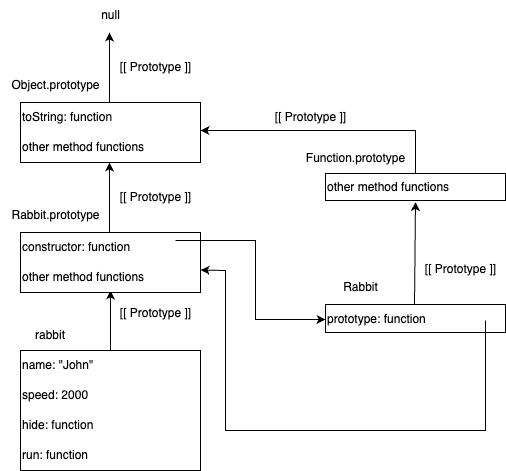

The diagram above was exported from draw.io. Its source (the exported page's mxGraphModel, read from the mxfile embedded in the PNG):
<mxGraphModel dx="1296" dy="727" grid="1" gridSize="10" guides="1" tooltips="1" connect="1" arrows="1" fold="1" page="1" pageScale="1" pageWidth="850" pageHeight="1100" math="0" shadow="0">
  <root>
    <mxCell id="0" />
    <mxCell id="1" parent="0" />
    <mxCell id="WpBqvM4vlyBw8-gYH85P-1" value="" style="rounded=0;whiteSpace=wrap;html=1;" vertex="1" parent="1">
      <mxGeometry x="245" y="540" width="180" height="120" as="geometry" />
    </mxCell>
    <mxCell id="WpBqvM4vlyBw8-gYH85P-2" value="name: &quot;John&quot;" style="text;html=1;align=left;verticalAlign=middle;whiteSpace=wrap;rounded=0;" vertex="1" parent="1">
      <mxGeometry x="245" y="540" width="180" height="30" as="geometry" />
    </mxCell>
    <mxCell id="WpBqvM4vlyBw8-gYH85P-3" value="speed: 2000" style="text;html=1;align=left;verticalAlign=middle;whiteSpace=wrap;rounded=0;" vertex="1" parent="1">
      <mxGeometry x="245" y="570" width="180" height="30" as="geometry" />
    </mxCell>
    <mxCell id="WpBqvM4vlyBw8-gYH85P-5" value="run: function" style="text;html=1;align=left;verticalAlign=middle;whiteSpace=wrap;rounded=0;" vertex="1" parent="1">
      <mxGeometry x="245" y="630" width="180" height="30" as="geometry" />
    </mxCell>
    <mxCell id="WpBqvM4vlyBw8-gYH85P-6" value="hide: function" style="text;html=1;align=left;verticalAlign=middle;whiteSpace=wrap;rounded=0;" vertex="1" parent="1">
      <mxGeometry x="245" y="600" width="180" height="30" as="geometry" />
    </mxCell>
    <mxCell id="WpBqvM4vlyBw8-gYH85P-7" value="rabbit" style="text;html=1;align=center;verticalAlign=middle;whiteSpace=wrap;rounded=0;" vertex="1" parent="1">
      <mxGeometry x="245" y="510" width="60" height="30" as="geometry" />
    </mxCell>
    <mxCell id="WpBqvM4vlyBw8-gYH85P-8" value="" style="rounded=0;whiteSpace=wrap;html=1;" vertex="1" parent="1">
      <mxGeometry x="245" y="292" width="180" height="60" as="geometry" />
    </mxCell>
    <mxCell id="WpBqvM4vlyBw8-gYH85P-9" value="" style="endArrow=classic;html=1;rounded=0;exitX=0.5;exitY=0;exitDx=0;exitDy=0;" edge="1" parent="1" source="WpBqvM4vlyBw8-gYH85P-2">
      <mxGeometry width="50" height="50" relative="1" as="geometry">
        <mxPoint x="275" y="600" as="sourcePoint" />
        <mxPoint x="335" y="480" as="targetPoint" />
      </mxGeometry>
    </mxCell>
    <mxCell id="WpBqvM4vlyBw8-gYH85P-10" value="[[ Prototype ]]" style="text;html=1;align=center;verticalAlign=middle;resizable=0;points=[];autosize=1;strokeColor=none;fillColor=none;" vertex="1" parent="1">
      <mxGeometry x="335" y="488" width="90" height="30" as="geometry" />
    </mxCell>
    <mxCell id="WpBqvM4vlyBw8-gYH85P-11" value="Object.prototype" style="text;html=1;align=center;verticalAlign=middle;resizable=0;points=[];autosize=1;strokeColor=none;fillColor=none;" vertex="1" parent="1">
      <mxGeometry x="225" y="260" width="110" height="30" as="geometry" />
    </mxCell>
    <mxCell id="WpBqvM4vlyBw8-gYH85P-12" value="" style="endArrow=classic;html=1;rounded=0;entryX=0.5;entryY=1;entryDx=0;entryDy=0;exitX=0.5;exitY=0;exitDx=0;exitDy=0;" edge="1" parent="1">
      <mxGeometry width="50" height="50" relative="1" as="geometry">
        <mxPoint x="334" y="292" as="sourcePoint" />
        <mxPoint x="334" y="222" as="targetPoint" />
      </mxGeometry>
    </mxCell>
    <mxCell id="WpBqvM4vlyBw8-gYH85P-13" value="null" style="text;html=1;align=center;verticalAlign=middle;resizable=0;points=[];autosize=1;strokeColor=none;fillColor=none;" vertex="1" parent="1">
      <mxGeometry x="315" y="190" width="40" height="30" as="geometry" />
    </mxCell>
    <mxCell id="WpBqvM4vlyBw8-gYH85P-14" value="toString: function" style="text;html=1;align=left;verticalAlign=middle;whiteSpace=wrap;rounded=0;" vertex="1" parent="1">
      <mxGeometry x="245" y="292" width="180" height="30" as="geometry" />
    </mxCell>
    <mxCell id="WpBqvM4vlyBw8-gYH85P-15" value="other method functions" style="text;html=1;align=left;verticalAlign=middle;whiteSpace=wrap;rounded=0;" vertex="1" parent="1">
      <mxGeometry x="245" y="322" width="180" height="30" as="geometry" />
    </mxCell>
    <mxCell id="WpBqvM4vlyBw8-gYH85P-16" value="[[ Prototype ]]" style="text;html=1;align=center;verticalAlign=middle;resizable=0;points=[];autosize=1;strokeColor=none;fillColor=none;" vertex="1" parent="1">
      <mxGeometry x="335" y="242" width="90" height="30" as="geometry" />
    </mxCell>
    <mxCell id="WpBqvM4vlyBw8-gYH85P-24" value="" style="rounded=0;whiteSpace=wrap;html=1;" vertex="1" parent="1">
      <mxGeometry x="245" y="422" width="180" height="60" as="geometry" />
    </mxCell>
    <mxCell id="WpBqvM4vlyBw8-gYH85P-25" value="Rabbit.prototype" style="text;html=1;align=center;verticalAlign=middle;resizable=0;points=[];autosize=1;strokeColor=none;fillColor=none;" vertex="1" parent="1">
      <mxGeometry x="225" y="390" width="110" height="30" as="geometry" />
    </mxCell>
    <mxCell id="WpBqvM4vlyBw8-gYH85P-26" value="" style="endArrow=classic;html=1;rounded=0;entryX=0.5;entryY=1;entryDx=0;entryDy=0;exitX=0.5;exitY=0;exitDx=0;exitDy=0;" edge="1" parent="1">
      <mxGeometry width="50" height="50" relative="1" as="geometry">
        <mxPoint x="334" y="422" as="sourcePoint" />
        <mxPoint x="334" y="352" as="targetPoint" />
      </mxGeometry>
    </mxCell>
    <mxCell id="WpBqvM4vlyBw8-gYH85P-28" value="constructor: function" style="text;html=1;align=left;verticalAlign=middle;whiteSpace=wrap;rounded=0;" vertex="1" parent="1">
      <mxGeometry x="245" y="422" width="180" height="30" as="geometry" />
    </mxCell>
    <mxCell id="WpBqvM4vlyBw8-gYH85P-29" value="other method functions" style="text;html=1;align=left;verticalAlign=middle;whiteSpace=wrap;rounded=0;" vertex="1" parent="1">
      <mxGeometry x="245" y="452" width="180" height="30" as="geometry" />
    </mxCell>
    <mxCell id="WpBqvM4vlyBw8-gYH85P-30" value="[[ Prototype ]]" style="text;html=1;align=center;verticalAlign=middle;resizable=0;points=[];autosize=1;strokeColor=none;fillColor=none;" vertex="1" parent="1">
      <mxGeometry x="335" y="372" width="90" height="30" as="geometry" />
    </mxCell>
    <mxCell id="WpBqvM4vlyBw8-gYH85P-37" value="" style="rounded=0;whiteSpace=wrap;html=1;" vertex="1" parent="1">
      <mxGeometry x="550" y="363" width="180" height="27" as="geometry" />
    </mxCell>
    <mxCell id="WpBqvM4vlyBw8-gYH85P-38" value="Function.prototype" style="text;html=1;align=center;verticalAlign=middle;resizable=0;points=[];autosize=1;strokeColor=none;fillColor=none;" vertex="1" parent="1">
      <mxGeometry x="520" y="333" width="120" height="30" as="geometry" />
    </mxCell>
    <mxCell id="WpBqvM4vlyBw8-gYH85P-39" value="" style="endArrow=classic;html=1;rounded=0;exitX=0.5;exitY=0;exitDx=0;exitDy=0;" edge="1" parent="1">
      <mxGeometry width="50" height="50" relative="1" as="geometry">
        <mxPoint x="640" y="363" as="sourcePoint" />
        <mxPoint x="425" y="320" as="targetPoint" />
        <Array as="points">
          <mxPoint x="640" y="320" />
        </Array>
      </mxGeometry>
    </mxCell>
    <mxCell id="WpBqvM4vlyBw8-gYH85P-42" value="other method functions" style="text;html=1;align=left;verticalAlign=middle;whiteSpace=wrap;rounded=0;" vertex="1" parent="1">
      <mxGeometry x="550" y="361.5" width="180" height="30" as="geometry" />
    </mxCell>
    <mxCell id="WpBqvM4vlyBw8-gYH85P-43" value="[[ Prototype ]]" style="text;html=1;align=center;verticalAlign=middle;resizable=0;points=[];autosize=1;strokeColor=none;fillColor=none;" vertex="1" parent="1">
      <mxGeometry x="490" y="292" width="90" height="30" as="geometry" />
    </mxCell>
    <mxCell id="WpBqvM4vlyBw8-gYH85P-44" value="" style="rounded=0;whiteSpace=wrap;html=1;" vertex="1" parent="1">
      <mxGeometry x="550" y="494" width="180" height="28" as="geometry" />
    </mxCell>
    <mxCell id="WpBqvM4vlyBw8-gYH85P-45" value="Rabbit" style="text;html=1;align=center;verticalAlign=middle;resizable=0;points=[];autosize=1;strokeColor=none;fillColor=none;" vertex="1" parent="1">
      <mxGeometry x="555" y="462" width="60" height="30" as="geometry" />
    </mxCell>
    <mxCell id="WpBqvM4vlyBw8-gYH85P-46" value="" style="endArrow=classic;html=1;rounded=0;entryX=0.5;entryY=1;entryDx=0;entryDy=0;exitX=0.5;exitY=0;exitDx=0;exitDy=0;" edge="1" parent="1" target="WpBqvM4vlyBw8-gYH85P-42">
      <mxGeometry width="50" height="50" relative="1" as="geometry">
        <mxPoint x="639" y="494" as="sourcePoint" />
        <mxPoint x="639" y="424" as="targetPoint" />
      </mxGeometry>
    </mxCell>
    <mxCell id="WpBqvM4vlyBw8-gYH85P-48" value="prototype: function" style="text;html=1;align=left;verticalAlign=middle;whiteSpace=wrap;rounded=0;" vertex="1" parent="1">
      <mxGeometry x="550" y="494" width="180" height="30" as="geometry" />
    </mxCell>
    <mxCell id="WpBqvM4vlyBw8-gYH85P-50" value="[[ Prototype ]]" style="text;html=1;align=center;verticalAlign=middle;resizable=0;points=[];autosize=1;strokeColor=none;fillColor=none;" vertex="1" parent="1">
      <mxGeometry x="640" y="444" width="90" height="30" as="geometry" />
    </mxCell>
    <mxCell id="WpBqvM4vlyBw8-gYH85P-51" value="" style="endArrow=classic;html=1;rounded=0;entryX=0;entryY=0.5;entryDx=0;entryDy=0;" edge="1" parent="1" target="WpBqvM4vlyBw8-gYH85P-48">
      <mxGeometry width="50" height="50" relative="1" as="geometry">
        <mxPoint x="400" y="430" as="sourcePoint" />
        <mxPoint x="480" y="520" as="targetPoint" />
        <Array as="points">
          <mxPoint x="480" y="430" />
          <mxPoint x="480" y="509" />
        </Array>
      </mxGeometry>
    </mxCell>
    <mxCell id="WpBqvM4vlyBw8-gYH85P-55" value="" style="endArrow=classic;html=1;rounded=0;entryX=1;entryY=0.25;entryDx=0;entryDy=0;exitX=0.889;exitY=0.533;exitDx=0;exitDy=0;exitPerimeter=0;" edge="1" parent="1" source="WpBqvM4vlyBw8-gYH85P-48" target="WpBqvM4vlyBw8-gYH85P-29">
      <mxGeometry width="50" height="50" relative="1" as="geometry">
        <mxPoint x="700" y="530" as="sourcePoint" />
        <mxPoint x="620" y="570" as="targetPoint" />
        <Array as="points">
          <mxPoint x="710" y="620" />
          <mxPoint x="450" y="620" />
          <mxPoint x="450" y="460" />
        </Array>
      </mxGeometry>
    </mxCell>
  </root>
</mxGraphModel>